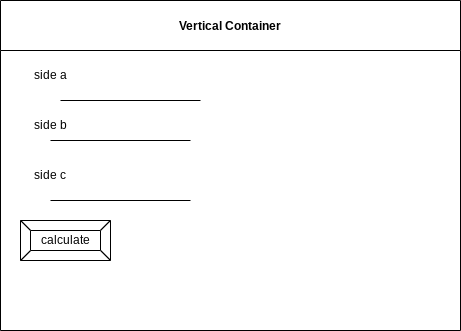

The diagram above was exported from draw.io. Its source (the exported page's mxGraphModel, read from the mxfile embedded in the PNG):
<mxGraphModel dx="899" dy="644" grid="1" gridSize="10" guides="1" tooltips="1" connect="1" arrows="1" fold="1" page="1" pageScale="1" pageWidth="827" pageHeight="1169" math="0" shadow="0">
  <root>
    <mxCell id="0" />
    <mxCell id="1" parent="0" />
    <mxCell id="2" value="Vertical Container" style="swimlane;startSize=50;" parent="1" vertex="1">
      <mxGeometry x="50" y="110" width="460" height="330" as="geometry" />
    </mxCell>
    <mxCell id="3" value="side a" style="text;html=1;strokeColor=none;fillColor=none;align=center;verticalAlign=middle;whiteSpace=wrap;rounded=0;" parent="2" vertex="1">
      <mxGeometry x="20" y="60" width="60" height="30" as="geometry" />
    </mxCell>
    <mxCell id="5" value="side c" style="text;html=1;strokeColor=none;fillColor=none;align=center;verticalAlign=middle;whiteSpace=wrap;rounded=0;" parent="2" vertex="1">
      <mxGeometry x="20" y="160" width="60" height="30" as="geometry" />
    </mxCell>
    <mxCell id="4" value="side b" style="text;html=1;strokeColor=none;fillColor=none;align=center;verticalAlign=middle;whiteSpace=wrap;rounded=0;" parent="2" vertex="1">
      <mxGeometry x="20" y="110" width="60" height="30" as="geometry" />
    </mxCell>
    <mxCell id="7" value="" style="endArrow=none;html=1;" parent="2" edge="1">
      <mxGeometry width="50" height="50" relative="1" as="geometry">
        <mxPoint x="60" y="100" as="sourcePoint" />
        <mxPoint x="200" y="100" as="targetPoint" />
      </mxGeometry>
    </mxCell>
    <mxCell id="8" value="" style="endArrow=none;html=1;" parent="2" edge="1">
      <mxGeometry width="50" height="50" relative="1" as="geometry">
        <mxPoint x="50" y="200" as="sourcePoint" />
        <mxPoint x="190" y="200" as="targetPoint" />
      </mxGeometry>
    </mxCell>
    <mxCell id="9" value="calculate" style="labelPosition=center;verticalLabelPosition=middle;align=center;html=1;shape=mxgraph.basic.button;dx=10;" parent="2" vertex="1">
      <mxGeometry x="20" y="220" width="90" height="40" as="geometry" />
    </mxCell>
    <mxCell id="6" value="" style="endArrow=none;html=1;" parent="1" edge="1">
      <mxGeometry width="50" height="50" relative="1" as="geometry">
        <mxPoint x="100" y="250" as="sourcePoint" />
        <mxPoint x="240" y="250" as="targetPoint" />
      </mxGeometry>
    </mxCell>
  </root>
</mxGraphModel>